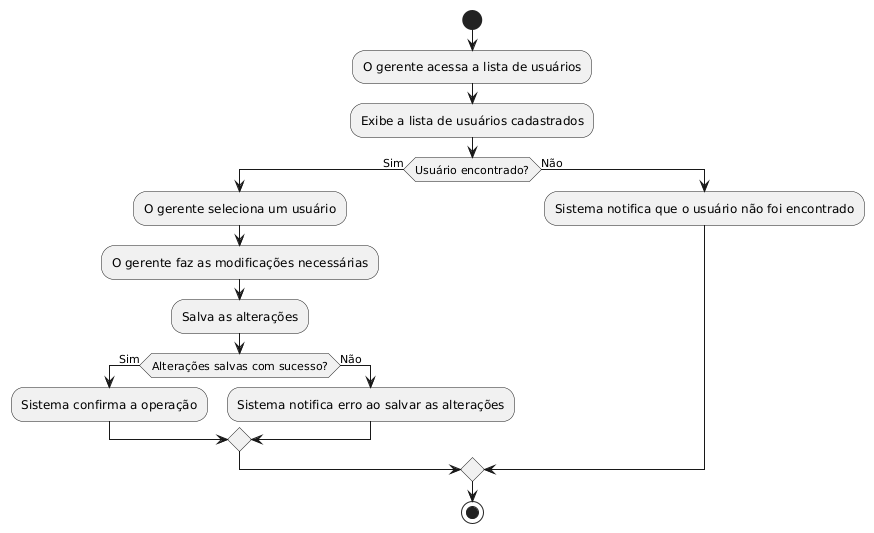

The diagram above was rendered by PlantUML. Its source (embedded in the PNG):
@startuml
start

:O gerente acessa a lista de usuários;
:Exibe a lista de usuários cadastrados;
if (Usuário encontrado?) then (Sim)
    :O gerente seleciona um usuário;
    :O gerente faz as modificações necessárias;
    :Salva as alterações;
    if (Alterações salvas com sucesso?) then (Sim)
        :Sistema confirma a operação;
    else (Não)
        :Sistema notifica erro ao salvar as alterações;
    endif
else (Não)
    :Sistema notifica que o usuário não foi encontrado;
endif

stop
@enduml